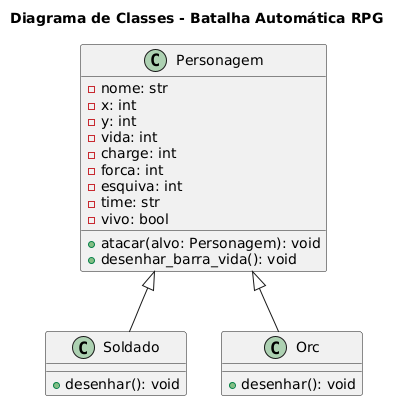

The diagram above was rendered by PlantUML. Its source (embedded in the PNG):
@startuml
' Título do diagrama
title Diagrama de Classes - Batalha Automática RPG

' Classe base
class Personagem {
    - nome: str
    - x: int
    - y: int
    - vida: int
    - charge: int
    - forca: int
    - esquiva: int
    - time: str
    - vivo: bool
    + atacar(alvo: Personagem): void
    + desenhar_barra_vida(): void
}

' Subclasse Soldado
class Soldado {
    + desenhar(): void
}

' Subclasse Orc
class Orc {
    + desenhar(): void
}

' Relações de herança
Personagem <|-- Soldado
Personagem <|-- Orc
@enduml